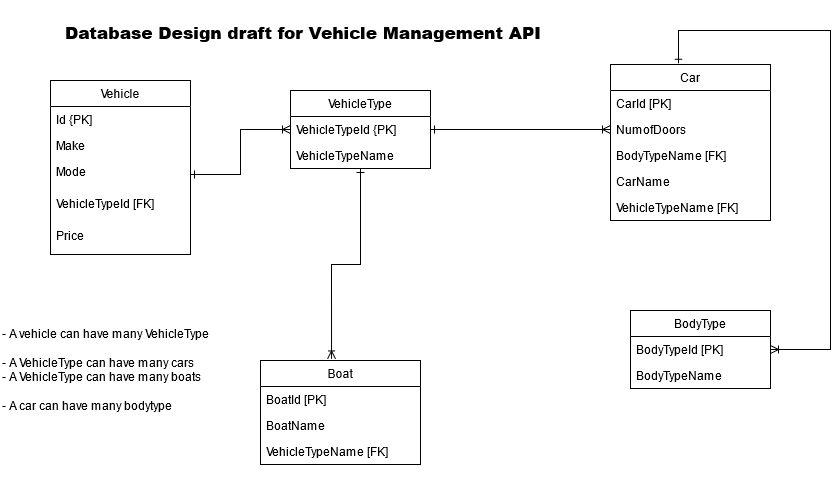

The diagram above was exported from draw.io. Its source (the exported page's mxGraphModel, read from the mxfile embedded in the PNG):
<mxGraphModel dx="1038" dy="1715" grid="1" gridSize="10" guides="1" tooltips="1" connect="1" arrows="1" fold="1" page="1" pageScale="1" pageWidth="850" pageHeight="1100" math="0" shadow="0">
  <root>
    <mxCell id="0" />
    <mxCell id="1" parent="0" />
    <mxCell id="aw4E35L7bwaKYWfgTSlO-27" value="Vehicle" style="swimlane;fontStyle=0;childLayout=stackLayout;horizontal=1;startSize=26;fillColor=none;horizontalStack=0;resizeParent=1;resizeParentMax=0;resizeLast=0;collapsible=1;marginBottom=0;" vertex="1" parent="1">
      <mxGeometry x="120" y="20" width="140" height="174" as="geometry">
        <mxRectangle x="120" y="20" width="70" height="26" as="alternateBounds" />
      </mxGeometry>
    </mxCell>
    <mxCell id="aw4E35L7bwaKYWfgTSlO-28" value="Id {PK]" style="text;strokeColor=none;fillColor=none;align=left;verticalAlign=top;spacingLeft=4;spacingRight=4;overflow=hidden;rotatable=0;points=[[0,0.5],[1,0.5]];portConstraint=eastwest;" vertex="1" parent="aw4E35L7bwaKYWfgTSlO-27">
      <mxGeometry y="26" width="140" height="26" as="geometry" />
    </mxCell>
    <mxCell id="aw4E35L7bwaKYWfgTSlO-29" value="Make" style="text;strokeColor=none;fillColor=none;align=left;verticalAlign=top;spacingLeft=4;spacingRight=4;overflow=hidden;rotatable=0;points=[[0,0.5],[1,0.5]];portConstraint=eastwest;" vertex="1" parent="aw4E35L7bwaKYWfgTSlO-27">
      <mxGeometry y="52" width="140" height="26" as="geometry" />
    </mxCell>
    <mxCell id="aw4E35L7bwaKYWfgTSlO-60" value="Mode" style="text;strokeColor=none;fillColor=none;align=left;verticalAlign=top;spacingLeft=4;spacingRight=4;overflow=hidden;rotatable=0;points=[[0,0.5],[1,0.5]];portConstraint=eastwest;" vertex="1" parent="aw4E35L7bwaKYWfgTSlO-27">
      <mxGeometry y="78" width="140" height="32" as="geometry" />
    </mxCell>
    <mxCell id="aw4E35L7bwaKYWfgTSlO-61" value="VehicleTypeId [FK]" style="text;strokeColor=none;fillColor=none;align=left;verticalAlign=top;spacingLeft=4;spacingRight=4;overflow=hidden;rotatable=0;points=[[0,0.5],[1,0.5]];portConstraint=eastwest;" vertex="1" parent="aw4E35L7bwaKYWfgTSlO-27">
      <mxGeometry y="110" width="140" height="32" as="geometry" />
    </mxCell>
    <mxCell id="aw4E35L7bwaKYWfgTSlO-30" value="Price" style="text;strokeColor=none;fillColor=none;align=left;verticalAlign=top;spacingLeft=4;spacingRight=4;overflow=hidden;rotatable=0;points=[[0,0.5],[1,0.5]];portConstraint=eastwest;" vertex="1" parent="aw4E35L7bwaKYWfgTSlO-27">
      <mxGeometry y="142" width="140" height="32" as="geometry" />
    </mxCell>
    <mxCell id="aw4E35L7bwaKYWfgTSlO-51" value="VehicleType" style="swimlane;fontStyle=0;childLayout=stackLayout;horizontal=1;startSize=26;fillColor=none;horizontalStack=0;resizeParent=1;resizeParentMax=0;resizeLast=0;collapsible=1;marginBottom=0;" vertex="1" parent="1">
      <mxGeometry x="360" y="30" width="140" height="78" as="geometry" />
    </mxCell>
    <mxCell id="aw4E35L7bwaKYWfgTSlO-52" value="VehicleTypeId {PK]" style="text;strokeColor=none;fillColor=none;align=left;verticalAlign=top;spacingLeft=4;spacingRight=4;overflow=hidden;rotatable=0;points=[[0,0.5],[1,0.5]];portConstraint=eastwest;" vertex="1" parent="aw4E35L7bwaKYWfgTSlO-51">
      <mxGeometry y="26" width="140" height="26" as="geometry" />
    </mxCell>
    <mxCell id="aw4E35L7bwaKYWfgTSlO-53" value="VehicleTypeName " style="text;strokeColor=none;fillColor=none;align=left;verticalAlign=top;spacingLeft=4;spacingRight=4;overflow=hidden;rotatable=0;points=[[0,0.5],[1,0.5]];portConstraint=eastwest;" vertex="1" parent="aw4E35L7bwaKYWfgTSlO-51">
      <mxGeometry y="52" width="140" height="26" as="geometry" />
    </mxCell>
    <mxCell id="aw4E35L7bwaKYWfgTSlO-63" style="edgeStyle=orthogonalEdgeStyle;rounded=0;orthogonalLoop=1;jettySize=auto;html=1;endArrow=ERoneToMany;endFill=0;startArrow=ERone;startFill=0;" edge="1" parent="1" source="aw4E35L7bwaKYWfgTSlO-60" target="aw4E35L7bwaKYWfgTSlO-52">
      <mxGeometry relative="1" as="geometry" />
    </mxCell>
    <mxCell id="aw4E35L7bwaKYWfgTSlO-77" style="edgeStyle=orthogonalEdgeStyle;rounded=0;orthogonalLoop=1;jettySize=auto;html=1;endArrow=ERoneToMany;endFill=0;startArrow=ERone;startFill=0;exitX=0.425;exitY=-0.008;exitDx=0;exitDy=0;exitPerimeter=0;entryX=1;entryY=0.5;entryDx=0;entryDy=0;" edge="1" parent="1" source="aw4E35L7bwaKYWfgTSlO-55" target="aw4E35L7bwaKYWfgTSlO-69">
      <mxGeometry relative="1" as="geometry">
        <mxPoint x="280" y="295" as="sourcePoint" />
        <mxPoint x="380" y="250" as="targetPoint" />
        <Array as="points">
          <mxPoint x="748" y="-30" />
          <mxPoint x="900" y="-30" />
          <mxPoint x="900" y="289" />
        </Array>
      </mxGeometry>
    </mxCell>
    <mxCell id="aw4E35L7bwaKYWfgTSlO-69" value="BodyType" style="swimlane;fontStyle=0;childLayout=stackLayout;horizontal=1;startSize=26;fillColor=none;horizontalStack=0;resizeParent=1;resizeParentMax=0;resizeLast=0;collapsible=1;marginBottom=0;" vertex="1" parent="1">
      <mxGeometry x="700" y="250" width="140" height="78" as="geometry" />
    </mxCell>
    <mxCell id="aw4E35L7bwaKYWfgTSlO-70" value="BodyTypeId [PK]" style="text;strokeColor=none;fillColor=none;align=left;verticalAlign=top;spacingLeft=4;spacingRight=4;overflow=hidden;rotatable=0;points=[[0,0.5],[1,0.5]];portConstraint=eastwest;" vertex="1" parent="aw4E35L7bwaKYWfgTSlO-69">
      <mxGeometry y="26" width="140" height="26" as="geometry" />
    </mxCell>
    <mxCell id="aw4E35L7bwaKYWfgTSlO-71" value="BodyTypeName " style="text;strokeColor=none;fillColor=none;align=left;verticalAlign=top;spacingLeft=4;spacingRight=4;overflow=hidden;rotatable=0;points=[[0,0.5],[1,0.5]];portConstraint=eastwest;" vertex="1" parent="aw4E35L7bwaKYWfgTSlO-69">
      <mxGeometry y="52" width="140" height="26" as="geometry" />
    </mxCell>
    <mxCell id="aw4E35L7bwaKYWfgTSlO-80" style="edgeStyle=orthogonalEdgeStyle;rounded=0;orthogonalLoop=1;jettySize=auto;html=1;startArrow=ERone;startFill=0;endArrow=ERoneToMany;endFill=0;exitX=0.5;exitY=1;exitDx=0;exitDy=0;entryX=0.444;entryY=-0.015;entryDx=0;entryDy=0;entryPerimeter=0;" edge="1" parent="1" source="aw4E35L7bwaKYWfgTSlO-51" target="aw4E35L7bwaKYWfgTSlO-72">
      <mxGeometry relative="1" as="geometry">
        <mxPoint x="470" y="204" as="targetPoint" />
      </mxGeometry>
    </mxCell>
    <mxCell id="aw4E35L7bwaKYWfgTSlO-72" value="Boat" style="swimlane;fontStyle=0;childLayout=stackLayout;horizontal=1;startSize=26;fillColor=none;horizontalStack=0;resizeParent=1;resizeParentMax=0;resizeLast=0;collapsible=1;marginBottom=0;" vertex="1" parent="1">
      <mxGeometry x="330" y="300" width="160" height="104" as="geometry" />
    </mxCell>
    <mxCell id="aw4E35L7bwaKYWfgTSlO-73" value="BoatId [PK]" style="text;strokeColor=none;fillColor=none;align=left;verticalAlign=top;spacingLeft=4;spacingRight=4;overflow=hidden;rotatable=0;points=[[0,0.5],[1,0.5]];portConstraint=eastwest;" vertex="1" parent="aw4E35L7bwaKYWfgTSlO-72">
      <mxGeometry y="26" width="160" height="26" as="geometry" />
    </mxCell>
    <mxCell id="aw4E35L7bwaKYWfgTSlO-74" value="BoatName" style="text;strokeColor=none;fillColor=none;align=left;verticalAlign=top;spacingLeft=4;spacingRight=4;overflow=hidden;rotatable=0;points=[[0,0.5],[1,0.5]];portConstraint=eastwest;" vertex="1" parent="aw4E35L7bwaKYWfgTSlO-72">
      <mxGeometry y="52" width="160" height="26" as="geometry" />
    </mxCell>
    <mxCell id="aw4E35L7bwaKYWfgTSlO-89" value="VehicleTypeName [FK]" style="text;strokeColor=none;fillColor=none;align=left;verticalAlign=top;spacingLeft=4;spacingRight=4;overflow=hidden;rotatable=0;points=[[0,0.5],[1,0.5]];portConstraint=eastwest;" vertex="1" parent="aw4E35L7bwaKYWfgTSlO-72">
      <mxGeometry y="78" width="160" height="26" as="geometry" />
    </mxCell>
    <mxCell id="aw4E35L7bwaKYWfgTSlO-81" style="edgeStyle=orthogonalEdgeStyle;rounded=0;orthogonalLoop=1;jettySize=auto;html=1;startArrow=ERone;startFill=0;endArrow=ERoneToMany;endFill=0;exitX=1;exitY=0.5;exitDx=0;exitDy=0;entryX=0;entryY=0.5;entryDx=0;entryDy=0;" edge="1" parent="1" source="aw4E35L7bwaKYWfgTSlO-52" target="aw4E35L7bwaKYWfgTSlO-58">
      <mxGeometry relative="1" as="geometry">
        <mxPoint x="580" y="130" as="targetPoint" />
      </mxGeometry>
    </mxCell>
    <mxCell id="aw4E35L7bwaKYWfgTSlO-55" value="Car" style="swimlane;fontStyle=0;childLayout=stackLayout;horizontal=1;startSize=26;fillColor=none;horizontalStack=0;resizeParent=1;resizeParentMax=0;resizeLast=0;collapsible=1;marginBottom=0;" vertex="1" parent="1">
      <mxGeometry x="680" y="4" width="160" height="156" as="geometry" />
    </mxCell>
    <mxCell id="aw4E35L7bwaKYWfgTSlO-56" value="CarId [PK]" style="text;strokeColor=none;fillColor=none;align=left;verticalAlign=top;spacingLeft=4;spacingRight=4;overflow=hidden;rotatable=0;points=[[0,0.5],[1,0.5]];portConstraint=eastwest;" vertex="1" parent="aw4E35L7bwaKYWfgTSlO-55">
      <mxGeometry y="26" width="160" height="26" as="geometry" />
    </mxCell>
    <mxCell id="aw4E35L7bwaKYWfgTSlO-58" value="NumofDoors" style="text;strokeColor=none;fillColor=none;align=left;verticalAlign=top;spacingLeft=4;spacingRight=4;overflow=hidden;rotatable=0;points=[[0,0.5],[1,0.5]];portConstraint=eastwest;" vertex="1" parent="aw4E35L7bwaKYWfgTSlO-55">
      <mxGeometry y="52" width="160" height="26" as="geometry" />
    </mxCell>
    <mxCell id="aw4E35L7bwaKYWfgTSlO-57" value="BodyTypeName [FK]" style="text;strokeColor=none;fillColor=none;align=left;verticalAlign=top;spacingLeft=4;spacingRight=4;overflow=hidden;rotatable=0;points=[[0,0.5],[1,0.5]];portConstraint=eastwest;" vertex="1" parent="aw4E35L7bwaKYWfgTSlO-55">
      <mxGeometry y="78" width="160" height="26" as="geometry" />
    </mxCell>
    <mxCell id="aw4E35L7bwaKYWfgTSlO-76" value="CarName " style="text;strokeColor=none;fillColor=none;align=left;verticalAlign=top;spacingLeft=4;spacingRight=4;overflow=hidden;rotatable=0;points=[[0,0.5],[1,0.5]];portConstraint=eastwest;" vertex="1" parent="aw4E35L7bwaKYWfgTSlO-55">
      <mxGeometry y="104" width="160" height="26" as="geometry" />
    </mxCell>
    <mxCell id="aw4E35L7bwaKYWfgTSlO-82" value="VehicleTypeName [FK]" style="text;strokeColor=none;fillColor=none;align=left;verticalAlign=top;spacingLeft=4;spacingRight=4;overflow=hidden;rotatable=0;points=[[0,0.5],[1,0.5]];portConstraint=eastwest;" vertex="1" parent="aw4E35L7bwaKYWfgTSlO-55">
      <mxGeometry y="130" width="160" height="26" as="geometry" />
    </mxCell>
    <mxCell id="aw4E35L7bwaKYWfgTSlO-86" value="&lt;h1&gt;&lt;font style=&quot;font-size: 17px&quot;&gt;&lt;b&gt;Database Design draft for Vehicle Management API&lt;/b&gt;&lt;/font&gt;&lt;/h1&gt;" style="text;html=1;strokeColor=none;fillColor=none;spacing=5;spacingTop=-20;whiteSpace=wrap;overflow=hidden;rounded=0;align=left;" vertex="1" parent="1">
      <mxGeometry x="130" y="-50" width="510" height="50" as="geometry" />
    </mxCell>
    <mxCell id="aw4E35L7bwaKYWfgTSlO-87" value="- A vehicle can have many VehicleType&lt;br&gt;&lt;br&gt;- A VehicleType can have many cars&lt;br&gt;&lt;div&gt;- A VehicleType can have many boats&lt;/div&gt;&lt;div&gt;&lt;br&gt;&lt;/div&gt;&lt;div&gt;- A car can have many bodytype&lt;/div&gt;&lt;div&gt;&lt;br&gt;&lt;/div&gt;" style="text;whiteSpace=wrap;html=1;" vertex="1" parent="1">
      <mxGeometry x="70" y="260" width="270" height="160" as="geometry" />
    </mxCell>
  </root>
</mxGraphModel>